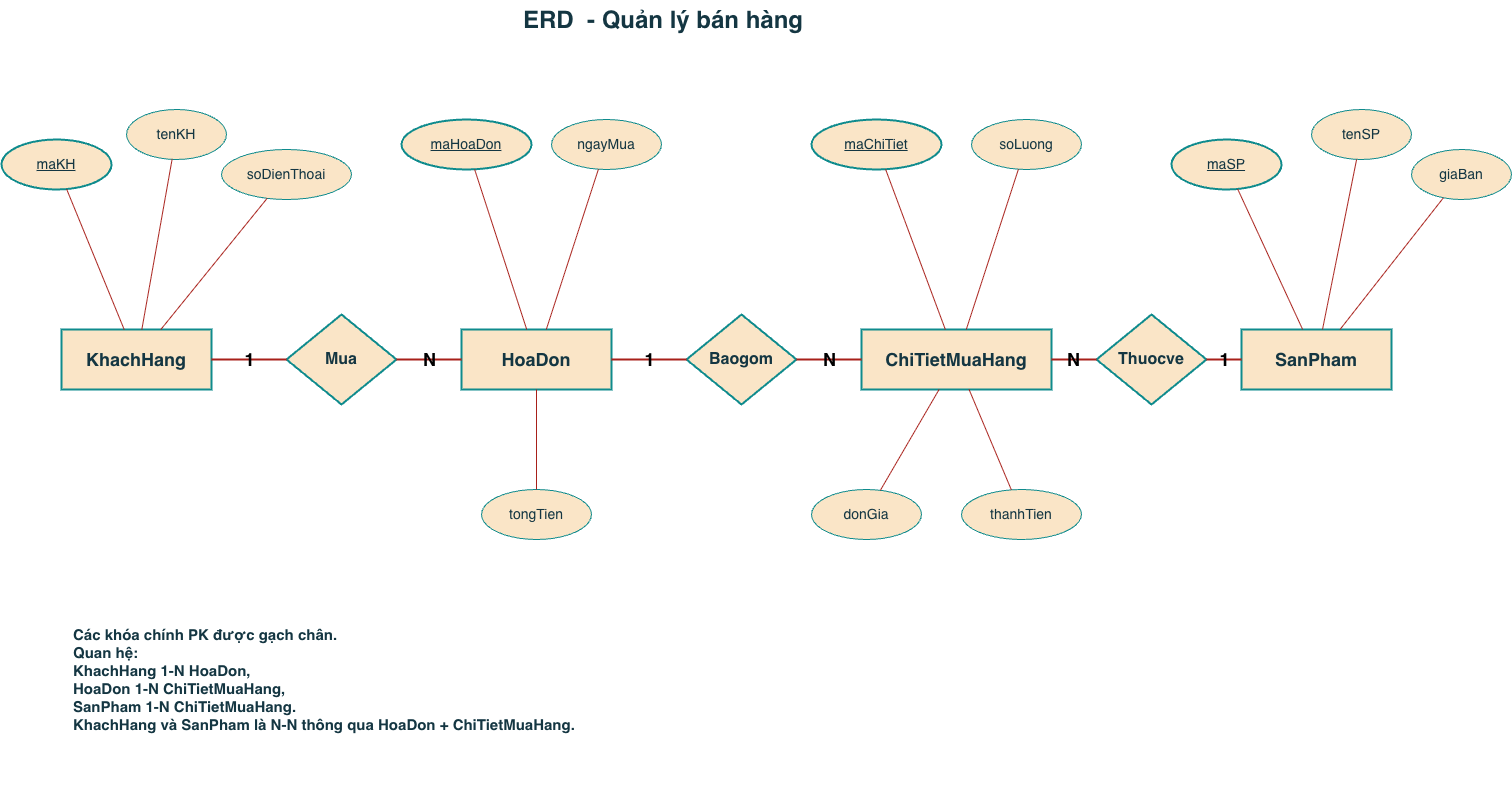

The diagram above was exported from draw.io. Its source (the exported page's mxGraphModel, read from the mxfile embedded in the PNG):
<mxGraphModel dx="1671" dy="938" grid="1" gridSize="10" guides="1" tooltips="1" connect="1" arrows="1" fold="1" page="1" pageScale="1" pageWidth="1600" pageHeight="1000" math="0" shadow="0">
  <root>
    <mxCell id="0" />
    <mxCell id="1" parent="0" />
    <mxCell id="title" parent="1" style="text;html=1;strokeColor=none;fillColor=none;fontSize=24;fontStyle=1;labelBackgroundColor=none;fontColor=#143642;" value="ERD&amp;nbsp; - Quản lý bán hàng" vertex="1">
      <mxGeometry height="50" width="420" x="560" y="30" as="geometry" />
    </mxCell>
    <mxCell id="kh" parent="1" style="rounded=0;whiteSpace=wrap;html=1;fontSize=18;fontStyle=1;strokeWidth=2;labelBackgroundColor=none;fillColor=#FAE5C7;strokeColor=#0F8B8D;fontColor=#143642;" value="KhachHang" vertex="1">
      <mxGeometry height="60" width="150" x="100" y="360" as="geometry" />
    </mxCell>
    <mxCell id="hd" parent="1" style="rounded=0;whiteSpace=wrap;html=1;fontSize=18;fontStyle=1;strokeWidth=2;labelBackgroundColor=none;fillColor=#FAE5C7;strokeColor=#0F8B8D;fontColor=#143642;" value="HoaDon" vertex="1">
      <mxGeometry height="60" width="150" x="500" y="360" as="geometry" />
    </mxCell>
    <mxCell id="ct" parent="1" style="rounded=0;whiteSpace=wrap;html=1;fontSize=18;fontStyle=1;strokeWidth=2;labelBackgroundColor=none;fillColor=#FAE5C7;strokeColor=#0F8B8D;fontColor=#143642;" value="ChiTietMuaHang" vertex="1">
      <mxGeometry height="60" width="190" x="900" y="360" as="geometry" />
    </mxCell>
    <mxCell id="sp" parent="1" style="rounded=0;whiteSpace=wrap;html=1;fontSize=18;fontStyle=1;strokeWidth=2;labelBackgroundColor=none;fillColor=#FAE5C7;strokeColor=#0F8B8D;fontColor=#143642;" value="SanPham" vertex="1">
      <mxGeometry height="60" width="150" x="1280" y="360" as="geometry" />
    </mxCell>
    <mxCell id="r_mua" parent="1" style="rhombus;whiteSpace=wrap;html=1;fontSize=16;fontStyle=1;strokeWidth=2;labelBackgroundColor=none;fillColor=#FAE5C7;strokeColor=#0F8B8D;fontColor=#143642;" value="Mua" vertex="1">
      <mxGeometry height="90" width="110" x="325" y="345" as="geometry" />
    </mxCell>
    <mxCell id="r_co" parent="1" style="rhombus;whiteSpace=wrap;html=1;fontSize=16;fontStyle=1;strokeWidth=2;labelBackgroundColor=none;fillColor=#FAE5C7;strokeColor=#0F8B8D;fontColor=#143642;" value="Baogom" vertex="1">
      <mxGeometry height="90" width="110" x="725" y="345" as="geometry" />
    </mxCell>
    <mxCell id="r_chitiet" parent="1" style="rhombus;whiteSpace=wrap;html=1;fontSize=16;fontStyle=1;strokeWidth=2;labelBackgroundColor=none;fillColor=#FAE5C7;strokeColor=#0F8B8D;fontColor=#143642;" value="Thuocve" vertex="1">
      <mxGeometry height="90" width="110" x="1135" y="345" as="geometry" />
    </mxCell>
    <mxCell id="e_kh_mua" edge="1" parent="1" source="kh" style="endArrow=none;html=1;strokeWidth=2;fontSize=18;fontStyle=1;labelBackgroundColor=none;strokeColor=#A8201A;fontColor=default;" target="r_mua" value="1">
      <mxGeometry relative="1" as="geometry" />
    </mxCell>
    <mxCell id="e_mua_hd" edge="1" parent="1" source="r_mua" style="endArrow=none;html=1;strokeWidth=2;fontSize=18;fontStyle=1;labelBackgroundColor=none;strokeColor=#A8201A;fontColor=default;" target="hd" value="N">
      <mxGeometry relative="1" as="geometry" />
    </mxCell>
    <mxCell id="e_hd_co" edge="1" parent="1" source="hd" style="endArrow=none;html=1;strokeWidth=2;fontSize=18;fontStyle=1;labelBackgroundColor=none;strokeColor=#A8201A;fontColor=default;" target="r_co" value="1">
      <mxGeometry relative="1" as="geometry" />
    </mxCell>
    <mxCell id="e_co_ct" edge="1" parent="1" source="r_co" style="endArrow=none;html=1;strokeWidth=2;fontSize=18;fontStyle=1;labelBackgroundColor=none;strokeColor=#A8201A;fontColor=default;" target="ct" value="N">
      <mxGeometry relative="1" as="geometry" />
    </mxCell>
    <mxCell id="e_ct_thuoc" edge="1" parent="1" source="ct" style="endArrow=none;html=1;strokeWidth=2;fontSize=18;fontStyle=1;labelBackgroundColor=none;strokeColor=#A8201A;fontColor=default;" target="r_chitiet" value="N">
      <mxGeometry relative="1" as="geometry" />
    </mxCell>
    <mxCell id="e_thuoc_sp" edge="1" parent="1" source="r_chitiet" style="endArrow=none;html=1;strokeWidth=2;fontSize=18;fontStyle=1;labelBackgroundColor=none;strokeColor=#A8201A;fontColor=default;" target="sp" value="1">
      <mxGeometry relative="1" as="geometry" />
    </mxCell>
    <mxCell id="maKH" parent="1" style="ellipse;whiteSpace=wrap;html=1;fontSize=14;strokeWidth=2;labelBackgroundColor=none;fillColor=#FAE5C7;strokeColor=#0F8B8D;fontColor=#143642;" value="&lt;u&gt;maKH&lt;/u&gt;" vertex="1">
      <mxGeometry height="50" width="110" x="40" y="170" as="geometry" />
    </mxCell>
    <mxCell id="tenKH" parent="1" style="ellipse;whiteSpace=wrap;html=1;fontSize=14;labelBackgroundColor=none;fillColor=#FAE5C7;strokeColor=#0F8B8D;fontColor=#143642;" value="tenKH" vertex="1">
      <mxGeometry height="50" width="100" x="165" y="140" as="geometry" />
    </mxCell>
    <mxCell id="sdtKH" parent="1" style="ellipse;whiteSpace=wrap;html=1;fontSize=14;labelBackgroundColor=none;fillColor=#FAE5C7;strokeColor=#0F8B8D;fontColor=#143642;" value="soDienThoai" vertex="1">
      <mxGeometry height="50" width="130" x="260" y="180" as="geometry" />
    </mxCell>
    <mxCell id="maHD" parent="1" style="ellipse;whiteSpace=wrap;html=1;fontSize=14;strokeWidth=2;labelBackgroundColor=none;fillColor=#FAE5C7;strokeColor=#0F8B8D;fontColor=#143642;" value="&lt;u&gt;maHoaDon&lt;/u&gt;" vertex="1">
      <mxGeometry height="50" width="130" x="440" y="150" as="geometry" />
    </mxCell>
    <mxCell id="ngayMua" parent="1" style="ellipse;whiteSpace=wrap;html=1;fontSize=14;labelBackgroundColor=none;fillColor=#FAE5C7;strokeColor=#0F8B8D;fontColor=#143642;" value="ngayMua" vertex="1">
      <mxGeometry height="50" width="110" x="590" y="150" as="geometry" />
    </mxCell>
    <mxCell id="tongTien" parent="1" style="ellipse;whiteSpace=wrap;html=1;fontSize=14;labelBackgroundColor=none;fillColor=#FAE5C7;strokeColor=#0F8B8D;fontColor=#143642;" value="tongTien" vertex="1">
      <mxGeometry height="50" width="110" x="520" y="520" as="geometry" />
    </mxCell>
    <mxCell id="maCT" parent="1" style="ellipse;whiteSpace=wrap;html=1;fontSize=14;strokeWidth=2;labelBackgroundColor=none;fillColor=#FAE5C7;strokeColor=#0F8B8D;fontColor=#143642;" value="&lt;u&gt;maChiTiet&lt;/u&gt;" vertex="1">
      <mxGeometry height="50" width="130" x="850" y="150" as="geometry" />
    </mxCell>
    <mxCell id="soLuong" parent="1" style="ellipse;whiteSpace=wrap;html=1;fontSize=14;labelBackgroundColor=none;fillColor=#FAE5C7;strokeColor=#0F8B8D;fontColor=#143642;" value="soLuong" vertex="1">
      <mxGeometry height="50" width="110" x="1010" y="150" as="geometry" />
    </mxCell>
    <mxCell id="donGia" parent="1" style="ellipse;whiteSpace=wrap;html=1;fontSize=14;labelBackgroundColor=none;fillColor=#FAE5C7;strokeColor=#0F8B8D;fontColor=#143642;" value="donGia" vertex="1">
      <mxGeometry height="50" width="110" x="850" y="520" as="geometry" />
    </mxCell>
    <mxCell id="thanhTien" parent="1" style="ellipse;whiteSpace=wrap;html=1;fontSize=14;labelBackgroundColor=none;fillColor=#FAE5C7;strokeColor=#0F8B8D;fontColor=#143642;" value="thanhTien" vertex="1">
      <mxGeometry height="50" width="120" x="1000" y="520" as="geometry" />
    </mxCell>
    <mxCell id="maSP" parent="1" style="ellipse;whiteSpace=wrap;html=1;fontSize=14;strokeWidth=2;labelBackgroundColor=none;fillColor=#FAE5C7;strokeColor=#0F8B8D;fontColor=#143642;" value="&lt;u&gt;maSP&lt;/u&gt;" vertex="1">
      <mxGeometry height="50" width="110" x="1210" y="170" as="geometry" />
    </mxCell>
    <mxCell id="tenSP" parent="1" style="ellipse;whiteSpace=wrap;html=1;fontSize=14;labelBackgroundColor=none;fillColor=#FAE5C7;strokeColor=#0F8B8D;fontColor=#143642;" value="tenSP" vertex="1">
      <mxGeometry height="50" width="100" x="1350" y="140" as="geometry" />
    </mxCell>
    <mxCell id="giaBan" parent="1" style="ellipse;whiteSpace=wrap;html=1;fontSize=14;labelBackgroundColor=none;fillColor=#FAE5C7;strokeColor=#0F8B8D;fontColor=#143642;" value="giaBan" vertex="1">
      <mxGeometry height="50" width="100" x="1450" y="180" as="geometry" />
    </mxCell>
    <mxCell id="a1" edge="1" parent="1" source="maKH" style="endArrow=none;html=1;labelBackgroundColor=none;strokeColor=#A8201A;fontColor=default;" target="kh">
      <mxGeometry relative="1" as="geometry" />
    </mxCell>
    <mxCell id="a2" edge="1" parent="1" source="tenKH" style="endArrow=none;html=1;labelBackgroundColor=none;strokeColor=#A8201A;fontColor=default;" target="kh">
      <mxGeometry relative="1" as="geometry" />
    </mxCell>
    <mxCell id="a3" edge="1" parent="1" source="sdtKH" style="endArrow=none;html=1;labelBackgroundColor=none;strokeColor=#A8201A;fontColor=default;" target="kh">
      <mxGeometry relative="1" as="geometry" />
    </mxCell>
    <mxCell id="a4" edge="1" parent="1" source="maHD" style="endArrow=none;html=1;labelBackgroundColor=none;strokeColor=#A8201A;fontColor=default;" target="hd">
      <mxGeometry relative="1" as="geometry" />
    </mxCell>
    <mxCell id="a5" edge="1" parent="1" source="ngayMua" style="endArrow=none;html=1;labelBackgroundColor=none;strokeColor=#A8201A;fontColor=default;" target="hd">
      <mxGeometry relative="1" as="geometry" />
    </mxCell>
    <mxCell id="a6" edge="1" parent="1" source="tongTien" style="endArrow=none;html=1;labelBackgroundColor=none;strokeColor=#A8201A;fontColor=default;" target="hd">
      <mxGeometry relative="1" as="geometry" />
    </mxCell>
    <mxCell id="a7" edge="1" parent="1" source="maCT" style="endArrow=none;html=1;labelBackgroundColor=none;strokeColor=#A8201A;fontColor=default;" target="ct">
      <mxGeometry relative="1" as="geometry" />
    </mxCell>
    <mxCell id="a8" edge="1" parent="1" source="soLuong" style="endArrow=none;html=1;labelBackgroundColor=none;strokeColor=#A8201A;fontColor=default;" target="ct">
      <mxGeometry relative="1" as="geometry" />
    </mxCell>
    <mxCell id="a9" edge="1" parent="1" source="donGia" style="endArrow=none;html=1;labelBackgroundColor=none;strokeColor=#A8201A;fontColor=default;" target="ct">
      <mxGeometry relative="1" as="geometry" />
    </mxCell>
    <mxCell id="a10" edge="1" parent="1" source="thanhTien" style="endArrow=none;html=1;labelBackgroundColor=none;strokeColor=#A8201A;fontColor=default;" target="ct">
      <mxGeometry relative="1" as="geometry" />
    </mxCell>
    <mxCell id="a11" edge="1" parent="1" source="maSP" style="endArrow=none;html=1;labelBackgroundColor=none;strokeColor=#A8201A;fontColor=default;" target="sp">
      <mxGeometry relative="1" as="geometry" />
    </mxCell>
    <mxCell id="a12" edge="1" parent="1" source="tenSP" style="endArrow=none;html=1;labelBackgroundColor=none;strokeColor=#A8201A;fontColor=default;" target="sp">
      <mxGeometry relative="1" as="geometry" />
    </mxCell>
    <mxCell id="a13" edge="1" parent="1" source="giaBan" style="endArrow=none;html=1;labelBackgroundColor=none;strokeColor=#A8201A;fontColor=default;" target="sp">
      <mxGeometry relative="1" as="geometry" />
    </mxCell>
    <mxCell id="note" parent="1" style="text;html=1;strokeColor=none;fillColor=none;fontSize=15;fontStyle=1;labelBackgroundColor=none;fontColor=#143642;" value="Các khóa chính PK được gạch chân.&amp;nbsp;&lt;div&gt;Quan hệ:&amp;nbsp;&lt;/div&gt;&lt;div&gt;KhachHang 1-N HoaDon,&amp;nbsp;&lt;/div&gt;&lt;div&gt;HoaDon 1-N ChiTietMuaHang,&amp;nbsp;&lt;/div&gt;&lt;div&gt;SanPham 1-N ChiTietMuaHang.&amp;nbsp;&lt;/div&gt;&lt;div&gt;KhachHang và SanPham là N-N thông qua HoaDon + ChiTietMuaHang.&lt;/div&gt;" vertex="1">
      <mxGeometry height="190" width="1270" x="110" y="650" as="geometry" />
    </mxCell>
  </root>
</mxGraphModel>